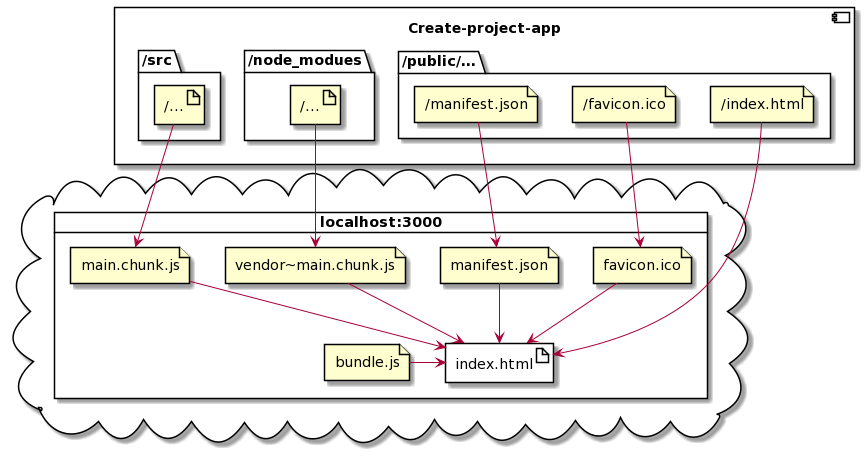

The diagram above was rendered by PlantUML. Its source (embedded in the PNG):
@startuml
component "Create-project-app" as project  {

    folder "/node_modues" {
        artifact "/..." as node_modules
    }
    folder "/src" {
        artifact "/..." as src
    }
    folder "/public/..." as public {
        file "/index.html" as public_index
        file "/favicon.ico" as public_favicon
        file "/manifest.json" as public_manifest
    }
}

cloud {
    card "localhost:3000" {
        file "manifest.json" as manifest
        file "main.chunk.js" as main
        file "favicon.ico" as favicon
        file "vendor~main.chunk.js" as vendor
        file "bundle.js" as bundle

        node_modules --> vendor
        src --> main
        public_favicon --> favicon
        public_manifest --> manifest

        artifact "index.html" as index {
            public_index --> index
            manifest --> index
            main --> index
            favicon --> index
            vendor --> index
            bundle -r-> index
        }
    }
}
@enduml